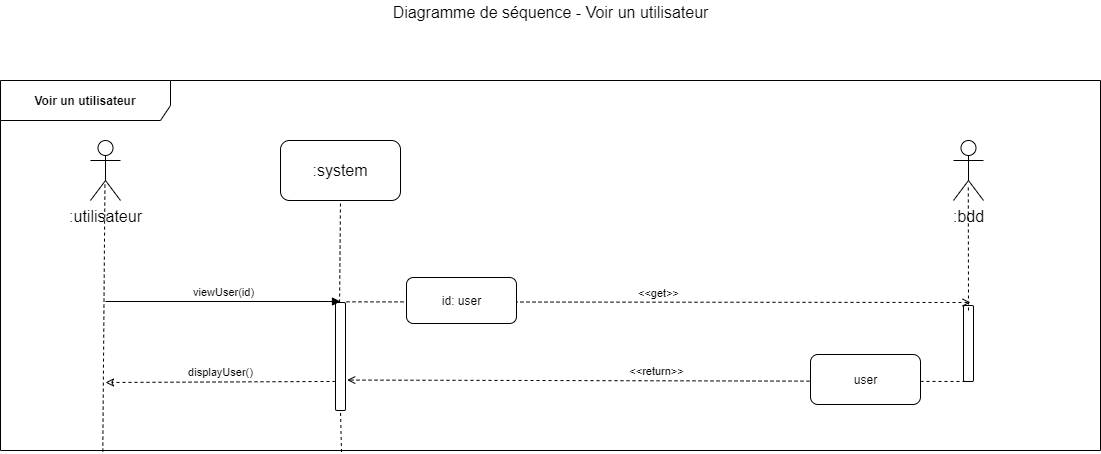

The diagram above was exported from draw.io. Its source (the exported page's mxGraphModel, read from the mxfile embedded in the PNG):
<mxGraphModel dx="1422" dy="713" grid="1" gridSize="10" guides="1" tooltips="1" connect="1" arrows="1" fold="1" page="1" pageScale="1" pageWidth="1169" pageHeight="827" math="0" shadow="0">
  <root>
    <mxCell id="0" />
    <mxCell id="1" parent="0" />
    <mxCell id="Zn5r9EZrdUr86XTQLXBg-1" value="Voir un utilisateur" style="shape=umlFrame;whiteSpace=wrap;html=1;width=170;height=40;fontStyle=1;labelBackgroundColor=#ffffff;labelBorderColor=none;gradientColor=none;swimlaneFillColor=none;shadow=0;strokeColor=#000000;" parent="1" vertex="1">
      <mxGeometry x="50" y="140" width="1100" height="370" as="geometry" />
    </mxCell>
    <mxCell id="Zn5r9EZrdUr86XTQLXBg-2" value="Diagramme de séquence - Voir un utilisateur" style="text;html=1;resizable=0;points=[];autosize=1;align=center;verticalAlign=top;spacingTop=-4;fontSize=16;" parent="1" vertex="1">
      <mxGeometry x="435" y="60" width="330" height="20" as="geometry" />
    </mxCell>
    <mxCell id="Zn5r9EZrdUr86XTQLXBg-3" value=":utilisateur" style="shape=umlActor;verticalLabelPosition=bottom;labelBackgroundColor=#ffffff;verticalAlign=top;html=1;shadow=0;strokeColor=#000000;gradientColor=none;fontSize=16;align=center;" parent="1" vertex="1">
      <mxGeometry x="140" y="200" width="30" height="60" as="geometry" />
    </mxCell>
    <mxCell id="Zn5r9EZrdUr86XTQLXBg-4" value=":system" style="rounded=1;whiteSpace=wrap;html=1;shadow=0;labelBackgroundColor=#ffffff;strokeColor=#000000;gradientColor=none;fontSize=16;align=center;" parent="1" vertex="1">
      <mxGeometry x="330" y="200" width="120" height="60" as="geometry" />
    </mxCell>
    <mxCell id="Zn5r9EZrdUr86XTQLXBg-5" value="" style="endArrow=none;dashed=1;html=1;fontSize=16;entryX=0.482;entryY=0.683;entryDx=0;entryDy=0;entryPerimeter=0;exitX=0.093;exitY=1.003;exitDx=0;exitDy=0;exitPerimeter=0;" parent="1" source="Zn5r9EZrdUr86XTQLXBg-1" target="Zn5r9EZrdUr86XTQLXBg-3" edge="1">
      <mxGeometry width="50" height="50" relative="1" as="geometry">
        <mxPoint x="154" y="602" as="sourcePoint" />
        <mxPoint x="100" y="620" as="targetPoint" />
      </mxGeometry>
    </mxCell>
    <mxCell id="Zn5r9EZrdUr86XTQLXBg-6" value="" style="endArrow=none;dashed=1;html=1;fontSize=16;entryX=0.5;entryY=1;entryDx=0;entryDy=0;exitX=0.31;exitY=1;exitDx=0;exitDy=0;exitPerimeter=0;" parent="1" source="Zn5r9EZrdUr86XTQLXBg-10" target="Zn5r9EZrdUr86XTQLXBg-4" edge="1">
      <mxGeometry width="50" height="50" relative="1" as="geometry">
        <mxPoint x="161.20000000000005" y="652.8800000000001" as="sourcePoint" />
        <mxPoint x="390" y="301" as="targetPoint" />
      </mxGeometry>
    </mxCell>
    <mxCell id="Zn5r9EZrdUr86XTQLXBg-7" value=":bdd" style="shape=umlActor;verticalLabelPosition=bottom;labelBackgroundColor=#ffffff;verticalAlign=top;html=1;shadow=0;strokeColor=#000000;gradientColor=none;fontSize=16;align=center;" parent="1" vertex="1">
      <mxGeometry x="1003" y="200" width="30" height="60" as="geometry" />
    </mxCell>
    <mxCell id="Zn5r9EZrdUr86XTQLXBg-10" value="" style="html=1;points=[];perimeter=orthogonalPerimeter;rounded=1;gradientColor=none;" parent="1" vertex="1">
      <mxGeometry x="385" y="362" width="10" height="108" as="geometry" />
    </mxCell>
    <mxCell id="Zn5r9EZrdUr86XTQLXBg-11" value="" style="endArrow=none;dashed=1;html=1;fontSize=16;entryX=0.5;entryY=1;entryDx=0;entryDy=0;exitX=0.31;exitY=1.004;exitDx=0;exitDy=0;exitPerimeter=0;" parent="1" source="Zn5r9EZrdUr86XTQLXBg-1" target="Zn5r9EZrdUr86XTQLXBg-10" edge="1">
      <mxGeometry width="50" height="50" relative="1" as="geometry">
        <mxPoint x="390" y="520" as="sourcePoint" />
        <mxPoint x="390" y="260" as="targetPoint" />
      </mxGeometry>
    </mxCell>
    <mxCell id="Zn5r9EZrdUr86XTQLXBg-12" value="viewUser(id)" style="html=1;verticalAlign=bottom;endArrow=block;fontSize=11;" parent="1" edge="1">
      <mxGeometry width="80" relative="1" as="geometry">
        <mxPoint x="155" y="361" as="sourcePoint" />
        <mxPoint x="390" y="361" as="targetPoint" />
      </mxGeometry>
    </mxCell>
    <mxCell id="Zn5r9EZrdUr86XTQLXBg-13" value="" style="html=1;points=[];perimeter=orthogonalPerimeter;rounded=1;gradientColor=none;" parent="1" vertex="1">
      <mxGeometry x="1013" y="365" width="10" height="76" as="geometry" />
    </mxCell>
    <mxCell id="Zn5r9EZrdUr86XTQLXBg-14" value="&amp;lt;&amp;lt;get&amp;gt;&amp;gt;" style="html=1;verticalAlign=bottom;endArrow=open;fontSize=11;dashed=1;endFill=0;exitX=1.1;exitY=-0.006;exitDx=0;exitDy=0;exitPerimeter=0;" parent="1" source="Zn5r9EZrdUr86XTQLXBg-10" edge="1">
      <mxGeometry width="80" relative="1" as="geometry">
        <mxPoint x="660" y="361.5" as="sourcePoint" />
        <mxPoint x="1020" y="362" as="targetPoint" />
      </mxGeometry>
    </mxCell>
    <mxCell id="Zn5r9EZrdUr86XTQLXBg-15" value="&amp;lt;&amp;lt;return&amp;gt;&amp;gt;" style="html=1;verticalAlign=bottom;endArrow=open;fontSize=11;dashed=1;endFill=0;entryX=1.168;entryY=0.713;entryDx=0;entryDy=0;entryPerimeter=0;exitX=0.146;exitY=0.999;exitDx=0;exitDy=0;exitPerimeter=0;" parent="1" edge="1">
      <mxGeometry width="80" relative="1" as="geometry">
        <mxPoint x="1015" y="441" as="sourcePoint" />
        <mxPoint x="396.68000000000006" y="439.55999999999995" as="targetPoint" />
      </mxGeometry>
    </mxCell>
    <mxCell id="Zn5r9EZrdUr86XTQLXBg-16" value="displayUser()" style="html=1;verticalAlign=bottom;endArrow=classic;fontSize=11;exitX=0;exitY=0.731;exitDx=0;exitDy=0;exitPerimeter=0;dashed=1;endFill=0;" parent="1" source="Zn5r9EZrdUr86XTQLXBg-10" edge="1">
      <mxGeometry width="80" relative="1" as="geometry">
        <mxPoint x="165" y="371" as="sourcePoint" />
        <mxPoint x="155" y="442" as="targetPoint" />
      </mxGeometry>
    </mxCell>
    <mxCell id="Zn5r9EZrdUr86XTQLXBg-17" value="" style="endArrow=none;dashed=1;html=1;fontSize=16;entryX=0.493;entryY=0.739;entryDx=0;entryDy=0;entryPerimeter=0;" parent="1" target="Zn5r9EZrdUr86XTQLXBg-7" edge="1">
      <mxGeometry width="50" height="50" relative="1" as="geometry">
        <mxPoint x="1018" y="370" as="sourcePoint" />
        <mxPoint x="400" y="270" as="targetPoint" />
      </mxGeometry>
    </mxCell>
    <mxCell id="i0hAY6XFoNdhXriC5eX2-1" value="user" style="html=1;gradientColor=none;rounded=1;" parent="1" vertex="1">
      <mxGeometry x="860" y="414.004117647059" width="110" height="50" as="geometry" />
    </mxCell>
    <mxCell id="i0hAY6XFoNdhXriC5eX2-2" value="id: user" style="html=1;gradientColor=none;rounded=1;" parent="1" vertex="1">
      <mxGeometry x="456" y="337" width="110" height="46" as="geometry" />
    </mxCell>
  </root>
</mxGraphModel>